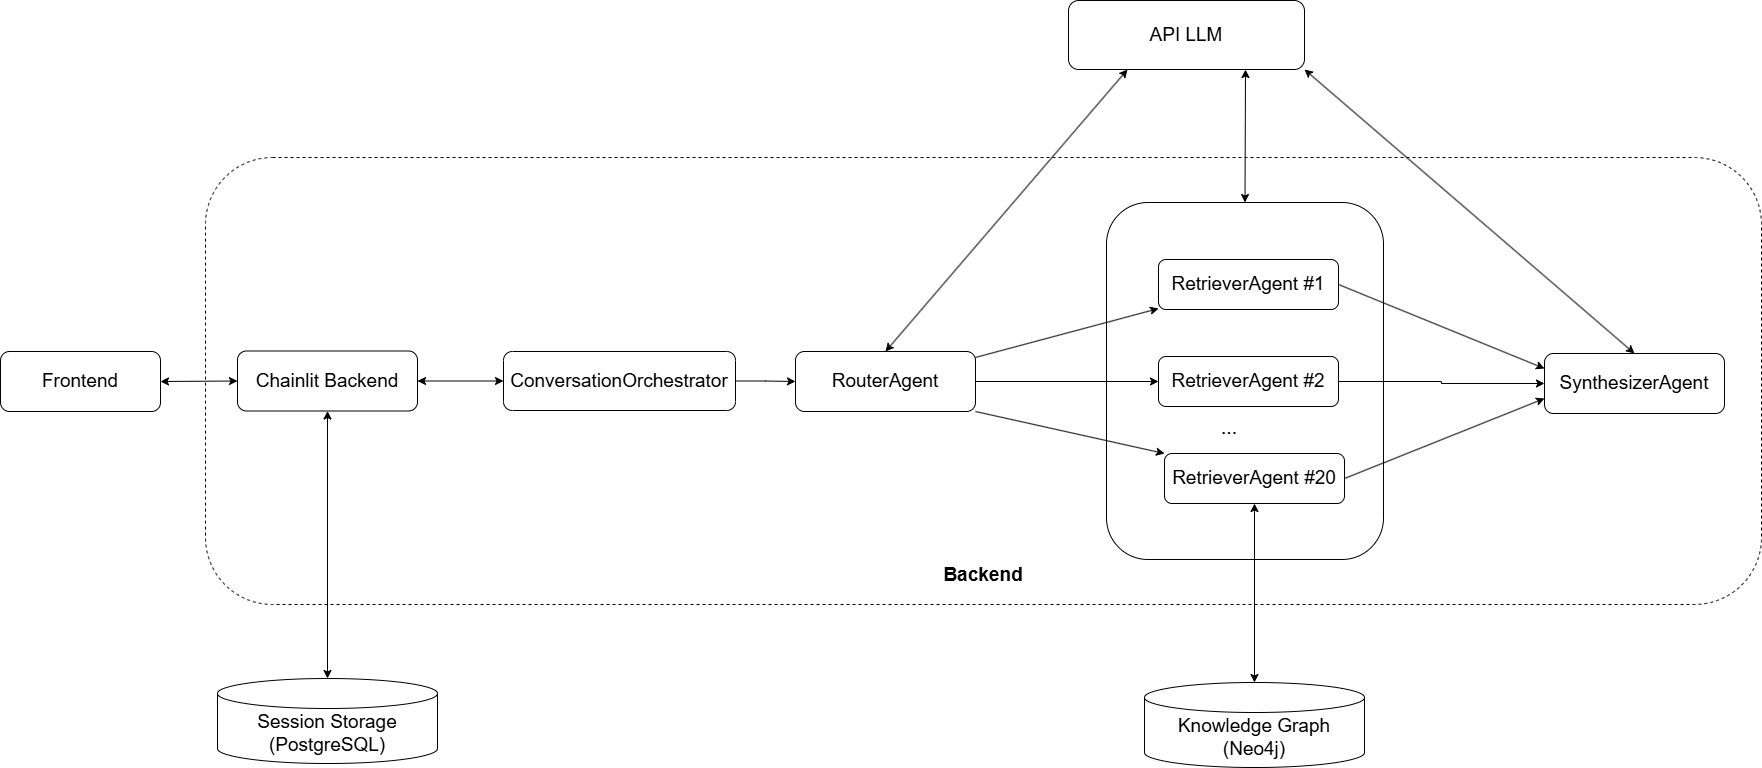

The diagram above was exported from draw.io. Its source (the exported page's mxGraphModel, read from the mxfile embedded in the PNG):
<mxGraphModel dx="2962" dy="1709" grid="0" gridSize="10" guides="1" tooltips="1" connect="1" arrows="1" fold="1" page="1" pageScale="1" pageWidth="1169" pageHeight="826" math="0" shadow="0">
  <root>
    <mxCell id="0" />
    <mxCell id="1" parent="0" />
    <mxCell id="aJDRmvFo7FIIlokNANKB-35" edge="1" parent="1" source="user" style="rounded=0;orthogonalLoop=1;jettySize=auto;html=1;exitX=1;exitY=0.5;exitDx=0;exitDy=0;entryX=0;entryY=0.5;entryDx=0;entryDy=0;startArrow=classic;startFill=1;fontSize=19;" target="aJDRmvFo7FIIlokNANKB-34">
      <mxGeometry relative="1" as="geometry" />
    </mxCell>
    <mxCell id="user" parent="1" style="rounded=1;whiteSpace=wrap;html=1;fontSize=19;" value="Frontend" vertex="1">
      <mxGeometry height="60" width="160" x="-295" y="220" as="geometry" />
    </mxCell>
    <mxCell id="aJDRmvFo7FIIlokNANKB-10" edge="1" parent="1" source="ca" style="edgeStyle=orthogonalEdgeStyle;rounded=0;orthogonalLoop=1;jettySize=auto;html=1;exitX=1;exitY=0.5;exitDx=0;exitDy=0;entryX=0;entryY=0.5;entryDx=0;entryDy=0;fontSize=19;" target="ra">
      <mxGeometry relative="1" as="geometry" />
    </mxCell>
    <mxCell id="ca" parent="1" style="rounded=1;whiteSpace=wrap;html=1;fontSize=19;" value="ConversationOrchestrator" vertex="1">
      <mxGeometry height="59" width="232" x="208" y="220" as="geometry" />
    </mxCell>
    <mxCell id="aJDRmvFo7FIIlokNANKB-27" edge="1" parent="1" source="ra" style="rounded=0;orthogonalLoop=1;jettySize=auto;html=1;exitX=1;exitY=0.5;exitDx=0;exitDy=0;entryX=0;entryY=0.5;entryDx=0;entryDy=0;fontSize=19;" target="aJDRmvFo7FIIlokNANKB-24">
      <mxGeometry relative="1" as="geometry" />
    </mxCell>
    <mxCell id="aJDRmvFo7FIIlokNANKB-28" edge="1" parent="1" source="ra" style="rounded=0;orthogonalLoop=1;jettySize=auto;html=1;exitX=1;exitY=1;exitDx=0;exitDy=0;entryX=0;entryY=0;entryDx=0;entryDy=0;fontSize=19;" target="aJDRmvFo7FIIlokNANKB-26">
      <mxGeometry relative="1" as="geometry" />
    </mxCell>
    <mxCell id="aJDRmvFo7FIIlokNANKB-51" edge="1" parent="1" source="ra" style="rounded=0;orthogonalLoop=1;jettySize=auto;html=1;exitX=0.5;exitY=0;exitDx=0;exitDy=0;entryX=0.25;entryY=1;entryDx=0;entryDy=0;startArrow=classic;startFill=1;" target="aJDRmvFo7FIIlokNANKB-48">
      <mxGeometry relative="1" as="geometry" />
    </mxCell>
    <mxCell id="ra" parent="1" style="rounded=1;whiteSpace=wrap;html=1;fontSize=19;" value="&lt;div&gt;&lt;br&gt;&lt;/div&gt;RouterAgent&lt;div&gt;&lt;br&gt;&lt;/div&gt;" vertex="1">
      <mxGeometry height="60" width="180" x="500" y="220" as="geometry" />
    </mxCell>
    <mxCell id="sa" parent="1" style="rounded=1;whiteSpace=wrap;html=1;fontSize=19;" value="SynthesizerAgent" vertex="1">
      <mxGeometry height="60" width="180" x="1249" y="222" as="geometry" />
    </mxCell>
    <mxCell id="aJDRmvFo7FIIlokNANKB-12" edge="1" parent="1" source="r2" style="rounded=0;orthogonalLoop=1;jettySize=auto;html=1;exitX=1;exitY=0.5;exitDx=0;exitDy=0;entryX=0;entryY=0.25;entryDx=0;entryDy=0;fontSize=19;" target="sa">
      <mxGeometry relative="1" as="geometry" />
    </mxCell>
    <mxCell id="r2" parent="1" style="rounded=1;whiteSpace=wrap;html=1;fontSize=19;" value="RetrieverAgent #1" vertex="1">
      <mxGeometry height="50" width="180" x="863" y="128" as="geometry" />
    </mxCell>
    <mxCell id="e_r2" edge="1" parent="1" source="ra" style="edgeStyle=none;rounded=0;html=1;endArrow=classic;fontSize=19;" target="r2">
      <mxGeometry relative="1" as="geometry" />
    </mxCell>
    <mxCell id="aJDRmvFo7FIIlokNANKB-5" parent="1" style="rounded=1;whiteSpace=wrap;html=1;dashed=1;fillColor=none;fontSize=19;" value="&lt;div&gt;&lt;b style=&quot;background-color: transparent; color: light-dark(rgb(0, 0, 0), rgb(255, 255, 255));&quot;&gt;&lt;br&gt;&lt;/b&gt;&lt;/div&gt;&lt;div&gt;&lt;b style=&quot;background-color: transparent; color: light-dark(rgb(0, 0, 0), rgb(255, 255, 255));&quot;&gt;&lt;br&gt;&lt;/b&gt;&lt;/div&gt;&lt;div&gt;&lt;b style=&quot;background-color: transparent; color: light-dark(rgb(0, 0, 0), rgb(255, 255, 255));&quot;&gt;&lt;br&gt;&lt;/b&gt;&lt;/div&gt;&lt;div&gt;&lt;b style=&quot;background-color: transparent; color: light-dark(rgb(0, 0, 0), rgb(255, 255, 255));&quot;&gt;&lt;br&gt;&lt;/b&gt;&lt;/div&gt;&lt;div&gt;&lt;b style=&quot;background-color: transparent; color: light-dark(rgb(0, 0, 0), rgb(255, 255, 255));&quot;&gt;&lt;br&gt;&lt;/b&gt;&lt;/div&gt;&lt;div&gt;&lt;b style=&quot;background-color: transparent; color: light-dark(rgb(0, 0, 0), rgb(255, 255, 255));&quot;&gt;&lt;br&gt;&lt;/b&gt;&lt;/div&gt;&lt;div&gt;&lt;b style=&quot;background-color: transparent; color: light-dark(rgb(0, 0, 0), rgb(255, 255, 255));&quot;&gt;&lt;br&gt;&lt;/b&gt;&lt;/div&gt;&lt;div&gt;&lt;b style=&quot;background-color: transparent; color: light-dark(rgb(0, 0, 0), rgb(255, 255, 255));&quot;&gt;&lt;br&gt;&lt;/b&gt;&lt;/div&gt;&lt;div&gt;&lt;b style=&quot;background-color: transparent; color: light-dark(rgb(0, 0, 0), rgb(255, 255, 255));&quot;&gt;&lt;br&gt;&lt;/b&gt;&lt;/div&gt;&lt;div&gt;&lt;b style=&quot;background-color: transparent; color: light-dark(rgb(0, 0, 0), rgb(255, 255, 255));&quot;&gt;&lt;br&gt;&lt;/b&gt;&lt;/div&gt;&lt;div&gt;&lt;b style=&quot;background-color: transparent; color: light-dark(rgb(0, 0, 0), rgb(255, 255, 255));&quot;&gt;&lt;br&gt;&lt;/b&gt;&lt;/div&gt;&lt;div&gt;&lt;b style=&quot;background-color: transparent; color: light-dark(rgb(0, 0, 0), rgb(255, 255, 255));&quot;&gt;&lt;br&gt;&lt;/b&gt;&lt;/div&gt;&lt;div&gt;&lt;b style=&quot;background-color: transparent; color: light-dark(rgb(0, 0, 0), rgb(255, 255, 255));&quot;&gt;&lt;br&gt;&lt;/b&gt;&lt;/div&gt;&lt;div&gt;&lt;b style=&quot;background-color: transparent; color: light-dark(rgb(0, 0, 0), rgb(255, 255, 255));&quot;&gt;&lt;br&gt;&lt;/b&gt;&lt;/div&gt;&lt;div&gt;&lt;b style=&quot;background-color: transparent; color: light-dark(rgb(0, 0, 0), rgb(255, 255, 255));&quot;&gt;&lt;br&gt;&lt;/b&gt;&lt;/div&gt;&lt;div&gt;&lt;b style=&quot;background-color: transparent; color: light-dark(rgb(0, 0, 0), rgb(255, 255, 255));&quot;&gt;&lt;br&gt;&lt;/b&gt;&lt;/div&gt;&lt;div&gt;&lt;b style=&quot;background-color: transparent; color: light-dark(rgb(0, 0, 0), rgb(255, 255, 255));&quot;&gt;&lt;br&gt;&lt;/b&gt;&lt;/div&gt;&lt;div&gt;&lt;b style=&quot;background-color: transparent; color: light-dark(rgb(0, 0, 0), rgb(255, 255, 255));&quot;&gt;Backend&lt;/b&gt;&lt;/div&gt;" vertex="1">
      <mxGeometry height="447" width="1556" x="-90" y="26" as="geometry" />
    </mxCell>
    <mxCell id="aJDRmvFo7FIIlokNANKB-29" edge="1" parent="1" source="aJDRmvFo7FIIlokNANKB-24" style="edgeStyle=orthogonalEdgeStyle;rounded=0;orthogonalLoop=1;jettySize=auto;html=1;exitX=1;exitY=0.5;exitDx=0;exitDy=0;entryX=0;entryY=0.5;entryDx=0;entryDy=0;fontSize=19;" target="sa">
      <mxGeometry relative="1" as="geometry" />
    </mxCell>
    <mxCell id="aJDRmvFo7FIIlokNANKB-24" parent="1" style="rounded=1;whiteSpace=wrap;html=1;fontSize=19;" value="RetrieverAgent #2" vertex="1">
      <mxGeometry height="50" width="180" x="863" y="225" as="geometry" />
    </mxCell>
    <mxCell id="aJDRmvFo7FIIlokNANKB-30" edge="1" parent="1" source="aJDRmvFo7FIIlokNANKB-26" style="rounded=0;orthogonalLoop=1;jettySize=auto;html=1;exitX=1;exitY=0.5;exitDx=0;exitDy=0;entryX=0;entryY=0.75;entryDx=0;entryDy=0;fontSize=19;" target="sa">
      <mxGeometry relative="1" as="geometry" />
    </mxCell>
    <mxCell id="aJDRmvFo7FIIlokNANKB-39" edge="1" parent="1" source="aJDRmvFo7FIIlokNANKB-26" style="edgeStyle=orthogonalEdgeStyle;rounded=0;orthogonalLoop=1;jettySize=auto;html=1;exitX=0.5;exitY=1;exitDx=0;exitDy=0;startArrow=classic;startFill=1;fontSize=19;" target="aJDRmvFo7FIIlokNANKB-38">
      <mxGeometry relative="1" as="geometry" />
    </mxCell>
    <mxCell id="aJDRmvFo7FIIlokNANKB-26" parent="1" style="rounded=1;whiteSpace=wrap;html=1;fontSize=19;" value="RetrieverAgent #20" vertex="1">
      <mxGeometry height="50" width="180" x="869" y="322" as="geometry" />
    </mxCell>
    <mxCell id="aJDRmvFo7FIIlokNANKB-33" edge="1" parent="1" source="r2" style="edgeStyle=orthogonalEdgeStyle;rounded=0;orthogonalLoop=1;jettySize=auto;html=1;exitX=0.5;exitY=1;exitDx=0;exitDy=0;fontSize=19;" target="r2">
      <mxGeometry relative="1" as="geometry" />
    </mxCell>
    <mxCell id="aJDRmvFo7FIIlokNANKB-37" edge="1" parent="1" source="aJDRmvFo7FIIlokNANKB-34" style="edgeStyle=orthogonalEdgeStyle;rounded=0;orthogonalLoop=1;jettySize=auto;html=1;exitX=1;exitY=0.5;exitDx=0;exitDy=0;entryX=0;entryY=0.5;entryDx=0;entryDy=0;fontSize=19;startArrow=classic;startFill=1;" target="ca">
      <mxGeometry relative="1" as="geometry" />
    </mxCell>
    <mxCell id="aJDRmvFo7FIIlokNANKB-41" edge="1" parent="1" source="aJDRmvFo7FIIlokNANKB-34" style="edgeStyle=orthogonalEdgeStyle;rounded=0;orthogonalLoop=1;jettySize=auto;html=1;exitX=0.5;exitY=1;exitDx=0;exitDy=0;startArrow=classic;startFill=1;fontSize=19;" target="aJDRmvFo7FIIlokNANKB-40">
      <mxGeometry relative="1" as="geometry" />
    </mxCell>
    <mxCell id="aJDRmvFo7FIIlokNANKB-34" parent="1" style="rounded=1;whiteSpace=wrap;html=1;fontSize=19;" value="Chainlit Backend" vertex="1">
      <mxGeometry height="60" width="180" x="-58" y="219.5" as="geometry" />
    </mxCell>
    <mxCell id="aJDRmvFo7FIIlokNANKB-38" parent="1" style="shape=cylinder3;whiteSpace=wrap;html=1;boundedLbl=1;backgroundOutline=1;fontSize=19;" value="Knowledge Graph&lt;br&gt;(Neo4j)" vertex="1">
      <mxGeometry height="85" width="220" x="849" y="551" as="geometry" />
    </mxCell>
    <mxCell id="aJDRmvFo7FIIlokNANKB-40" parent="1" style="shape=cylinder3;whiteSpace=wrap;html=1;boundedLbl=1;backgroundOutline=1;fontSize=19;" value="Session Storage&lt;div&gt;(PostgreSQL)&lt;/div&gt;" vertex="1">
      <mxGeometry height="85" width="220" x="-78" y="547" as="geometry" />
    </mxCell>
    <mxCell id="aJDRmvFo7FIIlokNANKB-42" parent="1" style="text;html=1;whiteSpace=wrap;strokeColor=none;fillColor=none;align=center;verticalAlign=middle;rounded=0;fontSize=19;" value="..." vertex="1">
      <mxGeometry height="30" width="60" x="904" y="282" as="geometry" />
    </mxCell>
    <mxCell id="aJDRmvFo7FIIlokNANKB-52" edge="1" parent="1" source="aJDRmvFo7FIIlokNANKB-46" style="rounded=0;orthogonalLoop=1;jettySize=auto;html=1;exitX=0.5;exitY=0;exitDx=0;exitDy=0;entryX=0.75;entryY=1;entryDx=0;entryDy=0;startArrow=classic;startFill=1;" target="aJDRmvFo7FIIlokNANKB-48">
      <mxGeometry relative="1" as="geometry" />
    </mxCell>
    <mxCell id="aJDRmvFo7FIIlokNANKB-46" parent="1" style="rounded=1;whiteSpace=wrap;html=1;fillColor=none;" value="" vertex="1">
      <mxGeometry height="357" width="277" x="811" y="71" as="geometry" />
    </mxCell>
    <mxCell id="aJDRmvFo7FIIlokNANKB-53" edge="1" parent="1" source="aJDRmvFo7FIIlokNANKB-48" style="rounded=0;orthogonalLoop=1;jettySize=auto;html=1;exitX=1;exitY=1;exitDx=0;exitDy=0;entryX=0.5;entryY=0;entryDx=0;entryDy=0;startArrow=classic;startFill=1;" target="sa">
      <mxGeometry relative="1" as="geometry" />
    </mxCell>
    <mxCell id="aJDRmvFo7FIIlokNANKB-48" parent="1" style="rounded=1;whiteSpace=wrap;html=1;fontSize=19;" value="API LLM" vertex="1">
      <mxGeometry height="69" width="236" x="773" y="-131" as="geometry" />
    </mxCell>
  </root>
</mxGraphModel>